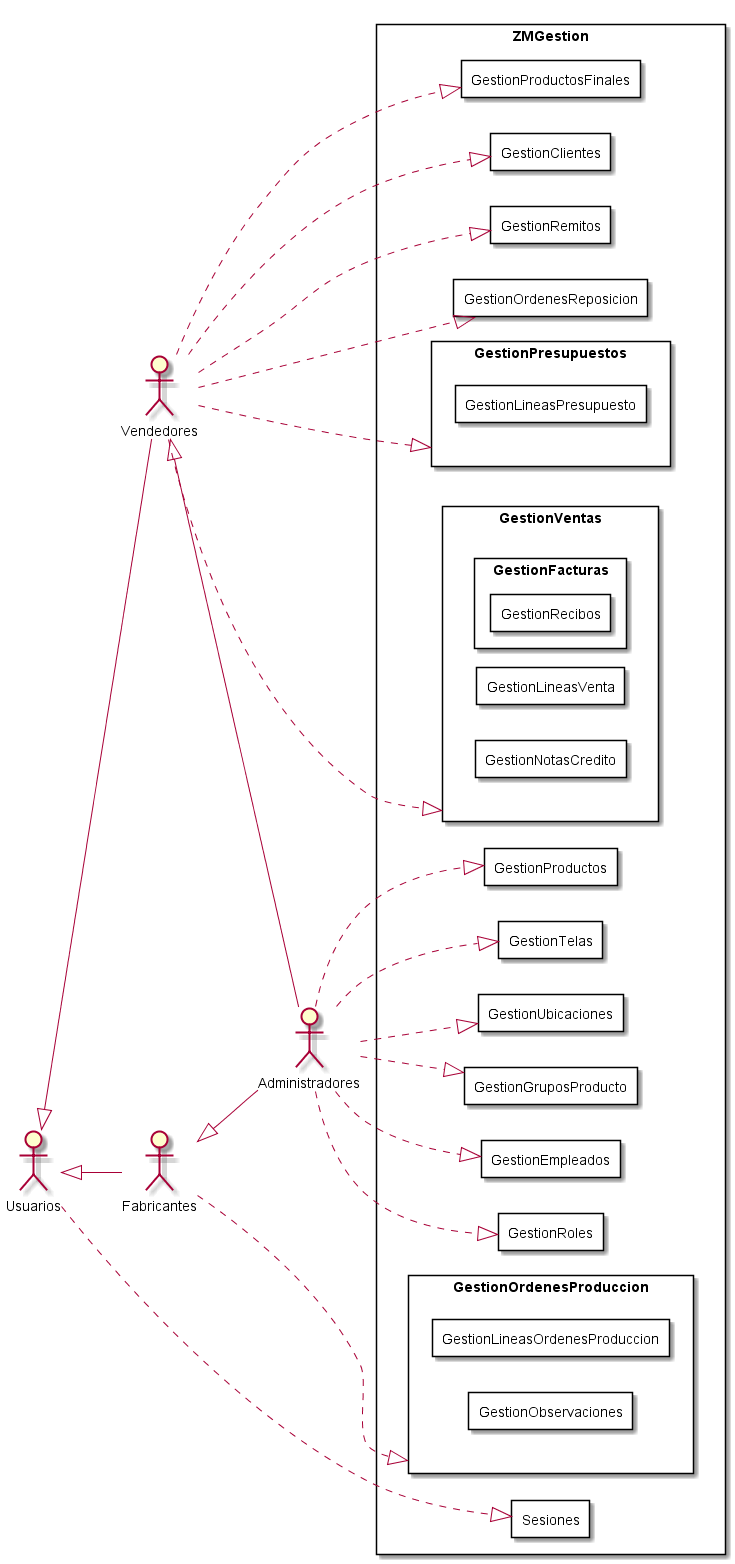

The diagram above was rendered by PlantUML. Its source (embedded in the PNG):
@startuml DiagramaSubsistema
top to bottom direction
:Usuarios: 
:Administradores: 
:Vendedores:
:Fabricantes:

Usuarios <|-- Vendedores
Usuarios <|-- Fabricantes
Vendedores <|-- Administradores
Fabricantes <|-- Administradores


left to right direction

rectangle ZMGestion{
    rectangle Sesiones{
    }
    rectangle GestionEmpleados{
    }
    rectangle GestionRoles{
    }
    rectangle GestionProductos{
    }
    rectangle GestionTelas{
    }
    rectangle GestionProductosFinales{
    }
    rectangle GestionGruposProducto{
    }
    rectangle GestionUbicaciones{
    }
    rectangle GestionClientes{
    }
    rectangle GestionPresupuestos{
        rectangle GestionLineasPresupuesto{
        }
    }
    rectangle GestionVentas{
        rectangle GestionLineasVenta{
        }
        rectangle GestionFacturas{
            rectangle GestionRecibos{
            }
        }
        rectangle GestionNotasCredito{
        }   
    }
    rectangle GestionRemitos{
    }
    rectangle GestionOrdenesReposicion{
    }
    rectangle GestionOrdenesProduccion{
        rectangle GestionLineasOrdenesProduccion{
        }
        rectangle GestionObservaciones{
        }
    }
    
    Usuarios  ..|> Sesiones
    Administradores ..|> GestionEmpleados
    Administradores  ..|> GestionRoles
    Administradores  ..|> GestionProductos
    Administradores ..|> GestionTelas
    Vendedores  ..|> GestionProductosFinales
    Administradores ..|> GestionGruposProducto
    Administradores ..|> GestionUbicaciones
    Vendedores ..|> GestionClientes
    Vendedores  ..|> GestionPresupuestos
    Vendedores  ..|> GestionVentas
    Vendedores  ..|> GestionRemitos
    Vendedores  ..|> GestionOrdenesReposicion
    Fabricantes  ..|> GestionOrdenesProduccion

}

@enduml